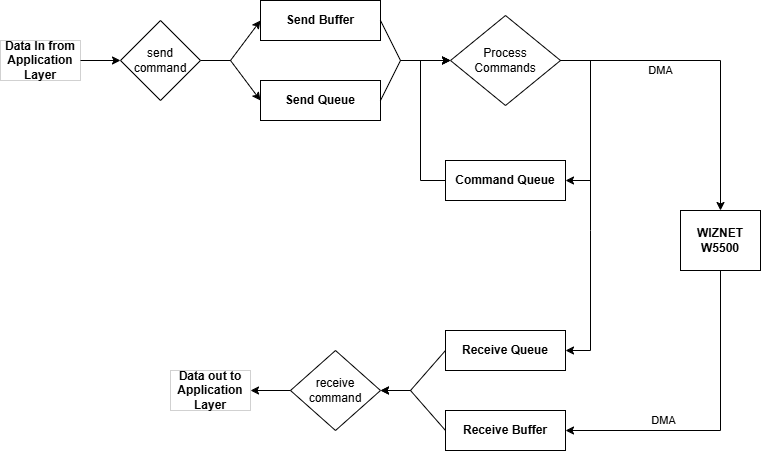

The diagram above was exported from draw.io. Its source (the exported page's mxGraphModel, read from the mxfile embedded in the PNG):
<mxGraphModel dx="2275" dy="765" grid="1" gridSize="10" guides="1" tooltips="1" connect="1" arrows="1" fold="1" page="1" pageScale="1" pageWidth="850" pageHeight="1100" math="0" shadow="0">
  <root>
    <mxCell id="0" />
    <mxCell id="1" parent="0" />
    <mxCell id="eTDEeqAqjXnnKL3xl-KZ-1" parent="1" style="rounded=0;whiteSpace=wrap;html=1;strokeWidth=0;" value="&lt;b&gt;Data In from Application Layer&lt;/b&gt;" vertex="1">
      <mxGeometry height="40" width="80" x="-120" y="460" as="geometry" />
    </mxCell>
    <mxCell id="eTDEeqAqjXnnKL3xl-KZ-2" parent="1" style="rounded=0;whiteSpace=wrap;html=1;" value="&lt;b&gt;Send Buffer&lt;/b&gt;" vertex="1">
      <mxGeometry height="40" width="120" x="140" y="420" as="geometry" />
    </mxCell>
    <mxCell id="eTDEeqAqjXnnKL3xl-KZ-5" parent="1" style="rounded=0;whiteSpace=wrap;html=1;" value="&lt;div&gt;&lt;b&gt;WIZNET&lt;/b&gt;&lt;/div&gt;&lt;div&gt;&lt;b&gt;W5500&lt;/b&gt;&lt;/div&gt;" vertex="1">
      <mxGeometry height="60" width="80" x="560" y="630" as="geometry" />
    </mxCell>
    <mxCell id="eTDEeqAqjXnnKL3xl-KZ-6" edge="1" parent="1" source="eTDEeqAqjXnnKL3xl-KZ-2" style="endArrow=classic;html=1;rounded=0;exitX=1;exitY=0.5;exitDx=0;exitDy=0;entryX=0;entryY=0.5;entryDx=0;entryDy=0;" target="wK0zO2xgLtrovRinUjwl-7" value="">
      <mxGeometry height="50" relative="1" width="50" as="geometry">
        <Array as="points">
          <mxPoint x="280" y="480" />
        </Array>
        <mxPoint x="350" y="460" as="sourcePoint" />
        <mxPoint x="370" y="480" as="targetPoint" />
      </mxGeometry>
    </mxCell>
    <mxCell id="eTDEeqAqjXnnKL3xl-KZ-7" edge="1" parent="1" source="wK0zO2xgLtrovRinUjwl-4" style="endArrow=classic;html=1;rounded=0;exitX=1;exitY=0.5;exitDx=0;exitDy=0;entryX=0;entryY=0.5;entryDx=0;entryDy=0;" target="eTDEeqAqjXnnKL3xl-KZ-2" value="">
      <mxGeometry height="50" relative="1" width="50" as="geometry">
        <Array as="points">
          <mxPoint x="110" y="480" />
        </Array>
        <mxPoint x="400" y="590" as="sourcePoint" />
        <mxPoint x="450" y="540" as="targetPoint" />
      </mxGeometry>
    </mxCell>
    <mxCell id="wK0zO2xgLtrovRinUjwl-1" parent="1" style="rounded=0;whiteSpace=wrap;html=1;" value="&lt;b&gt;Send Queue&lt;/b&gt;" vertex="1">
      <mxGeometry height="40" width="120" x="140" y="500" as="geometry" />
    </mxCell>
    <mxCell id="wK0zO2xgLtrovRinUjwl-2" edge="1" parent="1" source="wK0zO2xgLtrovRinUjwl-4" style="endArrow=classic;html=1;rounded=0;exitX=1;exitY=0.5;exitDx=0;exitDy=0;entryX=0;entryY=0.5;entryDx=0;entryDy=0;" target="wK0zO2xgLtrovRinUjwl-1" value="">
      <mxGeometry height="50" relative="1" width="50" as="geometry">
        <Array as="points">
          <mxPoint x="110" y="480" />
        </Array>
        <mxPoint x="200" y="520" as="sourcePoint" />
        <mxPoint x="260" y="480" as="targetPoint" />
      </mxGeometry>
    </mxCell>
    <mxCell id="wK0zO2xgLtrovRinUjwl-3" edge="1" parent="1" source="wK0zO2xgLtrovRinUjwl-1" style="endArrow=classic;html=1;rounded=0;exitX=1;exitY=0.5;exitDx=0;exitDy=0;entryX=0;entryY=0.5;entryDx=0;entryDy=0;" target="wK0zO2xgLtrovRinUjwl-7" value="">
      <mxGeometry height="50" relative="1" width="50" as="geometry">
        <Array as="points">
          <mxPoint x="280" y="480" />
        </Array>
        <mxPoint x="320" y="560" as="sourcePoint" />
        <mxPoint x="370" y="480" as="targetPoint" />
      </mxGeometry>
    </mxCell>
    <mxCell id="wK0zO2xgLtrovRinUjwl-4" parent="1" style="rhombus;whiteSpace=wrap;html=1;" value="send command" vertex="1">
      <mxGeometry height="80" width="80" y="440" as="geometry" />
    </mxCell>
    <mxCell id="wK0zO2xgLtrovRinUjwl-5" edge="1" parent="1" source="eTDEeqAqjXnnKL3xl-KZ-1" style="endArrow=classic;html=1;rounded=0;exitX=1;exitY=0.5;exitDx=0;exitDy=0;entryX=0;entryY=0.5;entryDx=0;entryDy=0;" target="wK0zO2xgLtrovRinUjwl-4" value="">
      <mxGeometry height="50" relative="1" width="50" as="geometry">
        <mxPoint x="360" y="540" as="sourcePoint" />
        <mxPoint x="20" y="480" as="targetPoint" />
      </mxGeometry>
    </mxCell>
    <mxCell id="wK0zO2xgLtrovRinUjwl-7" parent="1" style="rhombus;whiteSpace=wrap;html=1;" value="Process Commands" vertex="1">
      <mxGeometry height="90" width="110" x="330" y="435" as="geometry" />
    </mxCell>
    <mxCell id="wK0zO2xgLtrovRinUjwl-8" parent="1" style="rounded=0;whiteSpace=wrap;html=1;" value="&lt;b&gt;Command Queue&lt;/b&gt;" vertex="1">
      <mxGeometry height="40" width="120" x="325" y="580" as="geometry" />
    </mxCell>
    <mxCell id="wK0zO2xgLtrovRinUjwl-9" edge="1" parent="1" source="wK0zO2xgLtrovRinUjwl-7" style="endArrow=classic;html=1;rounded=0;exitX=1;exitY=0.5;exitDx=0;exitDy=0;entryX=1;entryY=0.5;entryDx=0;entryDy=0;" target="wK0zO2xgLtrovRinUjwl-8" value="">
      <mxGeometry height="50" relative="1" width="50" as="geometry">
        <Array as="points">
          <mxPoint x="470" y="480" />
          <mxPoint x="470" y="600" />
        </Array>
        <mxPoint x="360" y="540" as="sourcePoint" />
        <mxPoint x="410" y="490" as="targetPoint" />
      </mxGeometry>
    </mxCell>
    <mxCell id="wK0zO2xgLtrovRinUjwl-10" edge="1" parent="1" source="wK0zO2xgLtrovRinUjwl-8" style="endArrow=classic;html=1;rounded=0;exitX=0;exitY=0.5;exitDx=0;exitDy=0;entryX=0;entryY=0.5;entryDx=0;entryDy=0;" target="wK0zO2xgLtrovRinUjwl-7" value="">
      <mxGeometry height="50" relative="1" width="50" as="geometry">
        <Array as="points">
          <mxPoint x="300" y="600" />
          <mxPoint x="300" y="480" />
        </Array>
        <mxPoint x="360" y="540" as="sourcePoint" />
        <mxPoint x="410" y="490" as="targetPoint" />
      </mxGeometry>
    </mxCell>
    <mxCell id="wK0zO2xgLtrovRinUjwl-11" edge="1" parent="1" source="wK0zO2xgLtrovRinUjwl-7" style="endArrow=classic;html=1;rounded=0;exitX=1;exitY=0.5;exitDx=0;exitDy=0;entryX=0.5;entryY=0;entryDx=0;entryDy=0;" target="eTDEeqAqjXnnKL3xl-KZ-5" value="">
      <mxGeometry height="50" relative="1" width="50" as="geometry">
        <Array as="points">
          <mxPoint x="600" y="480" />
        </Array>
        <mxPoint x="360" y="540" as="sourcePoint" />
        <mxPoint x="410" y="490" as="targetPoint" />
      </mxGeometry>
    </mxCell>
    <mxCell id="wK0zO2xgLtrovRinUjwl-12" connectable="0" parent="wK0zO2xgLtrovRinUjwl-11" style="edgeLabel;html=1;align=center;verticalAlign=middle;resizable=0;points=[];" value="DMA" vertex="1">
      <mxGeometry relative="1" x="-0.3582" y="-2" as="geometry">
        <mxPoint y="8" as="offset" />
      </mxGeometry>
    </mxCell>
    <mxCell id="wK0zO2xgLtrovRinUjwl-13" parent="1" style="rounded=0;whiteSpace=wrap;html=1;" value="&lt;b&gt;Receive Buffer&lt;/b&gt;" vertex="1">
      <mxGeometry height="40" width="120" x="325" y="830" as="geometry" />
    </mxCell>
    <mxCell id="wK0zO2xgLtrovRinUjwl-14" edge="1" parent="1" source="eTDEeqAqjXnnKL3xl-KZ-5" style="endArrow=classic;html=1;rounded=0;exitX=0.5;exitY=1;exitDx=0;exitDy=0;entryX=1;entryY=0.5;entryDx=0;entryDy=0;" target="wK0zO2xgLtrovRinUjwl-13" value="">
      <mxGeometry height="50" relative="1" width="50" as="geometry">
        <Array as="points">
          <mxPoint x="600" y="850" />
        </Array>
        <mxPoint x="360" y="750" as="sourcePoint" />
        <mxPoint x="410" y="700" as="targetPoint" />
      </mxGeometry>
    </mxCell>
    <mxCell id="wK0zO2xgLtrovRinUjwl-15" connectable="0" parent="wK0zO2xgLtrovRinUjwl-14" style="edgeLabel;html=1;align=center;verticalAlign=middle;resizable=0;points=[];" value="DMA" vertex="1">
      <mxGeometry relative="1" x="0.3533" y="1" as="geometry">
        <mxPoint x="-4" y="-11" as="offset" />
      </mxGeometry>
    </mxCell>
    <mxCell id="wK0zO2xgLtrovRinUjwl-16" parent="1" style="rounded=0;whiteSpace=wrap;html=1;" value="&lt;b&gt;Receive Queue&lt;/b&gt;" vertex="1">
      <mxGeometry height="40" width="120" x="325" y="750" as="geometry" />
    </mxCell>
    <mxCell id="wK0zO2xgLtrovRinUjwl-17" edge="1" parent="1" source="wK0zO2xgLtrovRinUjwl-7" style="endArrow=classic;html=1;rounded=0;entryX=1;entryY=0.5;entryDx=0;entryDy=0;exitX=1;exitY=0.5;exitDx=0;exitDy=0;" target="wK0zO2xgLtrovRinUjwl-16" value="">
      <mxGeometry height="50" relative="1" width="50" as="geometry">
        <Array as="points">
          <mxPoint x="470" y="480" />
          <mxPoint x="470" y="650" />
          <mxPoint x="470" y="770" />
        </Array>
        <mxPoint x="470" y="480" as="sourcePoint" />
        <mxPoint x="445" y="770" as="targetPoint" />
      </mxGeometry>
    </mxCell>
    <mxCell id="wK0zO2xgLtrovRinUjwl-18" parent="1" style="rhombus;whiteSpace=wrap;html=1;" value="receive&lt;div&gt;command&lt;/div&gt;" vertex="1">
      <mxGeometry height="80" width="90" x="170" y="770" as="geometry" />
    </mxCell>
    <mxCell id="wK0zO2xgLtrovRinUjwl-19" edge="1" parent="1" source="wK0zO2xgLtrovRinUjwl-16" style="endArrow=classic;html=1;rounded=0;exitX=0;exitY=0.5;exitDx=0;exitDy=0;entryX=1;entryY=0.5;entryDx=0;entryDy=0;" target="wK0zO2xgLtrovRinUjwl-18" value="">
      <mxGeometry height="50" relative="1" width="50" as="geometry">
        <Array as="points">
          <mxPoint x="290" y="810" />
        </Array>
        <mxPoint x="360" y="750" as="sourcePoint" />
        <mxPoint x="410" y="700" as="targetPoint" />
      </mxGeometry>
    </mxCell>
    <mxCell id="wK0zO2xgLtrovRinUjwl-21" edge="1" parent="1" source="wK0zO2xgLtrovRinUjwl-13" style="endArrow=classic;html=1;rounded=0;exitX=0;exitY=0.5;exitDx=0;exitDy=0;entryX=1;entryY=0.5;entryDx=0;entryDy=0;" target="wK0zO2xgLtrovRinUjwl-18" value="">
      <mxGeometry height="50" relative="1" width="50" as="geometry">
        <Array as="points">
          <mxPoint x="290" y="810" />
        </Array>
        <mxPoint x="395" y="840" as="sourcePoint" />
        <mxPoint x="350" y="870" as="targetPoint" />
      </mxGeometry>
    </mxCell>
    <mxCell id="wK0zO2xgLtrovRinUjwl-22" parent="1" style="rounded=0;whiteSpace=wrap;html=1;strokeWidth=0;" value="&lt;b&gt;Data out to Application Layer&lt;/b&gt;" vertex="1">
      <mxGeometry height="40" width="80" x="50" y="790" as="geometry" />
    </mxCell>
    <mxCell id="wK0zO2xgLtrovRinUjwl-24" edge="1" parent="1" source="wK0zO2xgLtrovRinUjwl-18" style="endArrow=classic;html=1;rounded=0;exitX=0;exitY=0.5;exitDx=0;exitDy=0;entryX=1;entryY=0.5;entryDx=0;entryDy=0;" target="wK0zO2xgLtrovRinUjwl-22" value="">
      <mxGeometry height="50" relative="1" width="50" as="geometry">
        <mxPoint x="360" y="750" as="sourcePoint" />
        <mxPoint x="410" y="700" as="targetPoint" />
      </mxGeometry>
    </mxCell>
  </root>
</mxGraphModel>